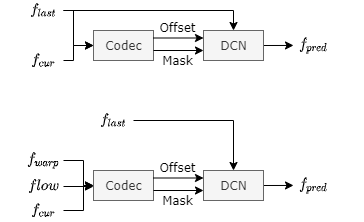

The diagram above was exported from draw.io. Its source (the exported page's mxGraphModel, read from the mxfile embedded in the PNG):
<mxGraphModel dx="1185" dy="588" grid="1" gridSize="10" guides="1" tooltips="1" connect="1" arrows="1" fold="1" page="1" pageScale="1" pageWidth="291" pageHeight="413" math="1" shadow="0">
  <root>
    <mxCell id="0" />
    <mxCell id="1" parent="0" />
    <mxCell id="T2XwizrYZ7dnTlmNb_Qx-64" value="" style="group;" vertex="1" connectable="0" parent="1">
      <mxGeometry x="290" y="340" width="340" height="220" as="geometry" />
    </mxCell>
    <mxCell id="T2XwizrYZ7dnTlmNb_Qx-1" value="Codec" style="rounded=0;html=1;fillColor=#f5f5f5;strokeColor=#666666;fontColor=#333333;fontFamily=Verdana;" vertex="1" parent="T2XwizrYZ7dnTlmNb_Qx-64">
      <mxGeometry x="70" y="30" width="60" height="30" as="geometry" />
    </mxCell>
    <mxCell id="T2XwizrYZ7dnTlmNb_Qx-19" style="edgeStyle=orthogonalEdgeStyle;rounded=0;orthogonalLoop=1;jettySize=auto;html=1;entryX=0;entryY=0.5;entryDx=0;entryDy=0;fontFamily=Verdana;" edge="1" parent="T2XwizrYZ7dnTlmNb_Qx-64" source="T2XwizrYZ7dnTlmNb_Qx-16" target="T2XwizrYZ7dnTlmNb_Qx-1">
      <mxGeometry relative="1" as="geometry">
        <Array as="points">
          <mxPoint x="50" y="10" />
          <mxPoint x="50" y="45" />
        </Array>
      </mxGeometry>
    </mxCell>
    <mxCell id="T2XwizrYZ7dnTlmNb_Qx-16" value="$$f_{last}$$" style="text;html=1;strokeColor=none;fillColor=none;align=center;verticalAlign=middle;rounded=0;fontFamily=Verdana;" vertex="1" parent="T2XwizrYZ7dnTlmNb_Qx-64">
      <mxGeometry width="40" height="20" as="geometry" />
    </mxCell>
    <mxCell id="T2XwizrYZ7dnTlmNb_Qx-20" style="rounded=0;orthogonalLoop=1;jettySize=auto;html=1;entryX=0;entryY=0.5;entryDx=0;entryDy=0;edgeStyle=orthogonalEdgeStyle;fontFamily=Verdana;" edge="1" parent="T2XwizrYZ7dnTlmNb_Qx-64" source="T2XwizrYZ7dnTlmNb_Qx-17" target="T2XwizrYZ7dnTlmNb_Qx-1">
      <mxGeometry relative="1" as="geometry">
        <Array as="points">
          <mxPoint x="50" y="60" />
          <mxPoint x="50" y="45" />
        </Array>
      </mxGeometry>
    </mxCell>
    <mxCell id="T2XwizrYZ7dnTlmNb_Qx-17" value="$$f_{cur}$$" style="text;html=1;strokeColor=none;fillColor=none;align=center;verticalAlign=middle;rounded=0;fontFamily=Verdana;" vertex="1" parent="T2XwizrYZ7dnTlmNb_Qx-64">
      <mxGeometry y="50" width="40" height="20" as="geometry" />
    </mxCell>
    <mxCell id="T2XwizrYZ7dnTlmNb_Qx-29" style="edgeStyle=orthogonalEdgeStyle;rounded=0;orthogonalLoop=1;jettySize=auto;html=1;exitX=1;exitY=0.5;exitDx=0;exitDy=0;fontFamily=Verdana;" edge="1" parent="T2XwizrYZ7dnTlmNb_Qx-64" source="T2XwizrYZ7dnTlmNb_Qx-22">
      <mxGeometry relative="1" as="geometry">
        <mxPoint x="270" y="44.95238095238096" as="targetPoint" />
      </mxGeometry>
    </mxCell>
    <mxCell id="T2XwizrYZ7dnTlmNb_Qx-22" value="DCN" style="rounded=0;html=1;fillColor=#f5f5f5;strokeColor=#666666;fontColor=#333333;fontFamily=Verdana;" vertex="1" parent="T2XwizrYZ7dnTlmNb_Qx-64">
      <mxGeometry x="180" y="30" width="60" height="30" as="geometry" />
    </mxCell>
    <mxCell id="T2XwizrYZ7dnTlmNb_Qx-23" style="edgeStyle=orthogonalEdgeStyle;rounded=0;orthogonalLoop=1;jettySize=auto;html=1;exitX=1;exitY=0.25;exitDx=0;exitDy=0;entryX=0;entryY=0.25;entryDx=0;entryDy=0;fontFamily=Verdana;" edge="1" parent="T2XwizrYZ7dnTlmNb_Qx-64" source="T2XwizrYZ7dnTlmNb_Qx-1" target="T2XwizrYZ7dnTlmNb_Qx-22">
      <mxGeometry relative="1" as="geometry" />
    </mxCell>
    <mxCell id="T2XwizrYZ7dnTlmNb_Qx-28" style="edgeStyle=orthogonalEdgeStyle;rounded=0;orthogonalLoop=1;jettySize=auto;html=1;exitX=1;exitY=0.5;exitDx=0;exitDy=0;entryX=0.5;entryY=0;entryDx=0;entryDy=0;fontFamily=Verdana;" edge="1" parent="T2XwizrYZ7dnTlmNb_Qx-64" source="T2XwizrYZ7dnTlmNb_Qx-16" target="T2XwizrYZ7dnTlmNb_Qx-22">
      <mxGeometry relative="1" as="geometry" />
    </mxCell>
    <mxCell id="T2XwizrYZ7dnTlmNb_Qx-25" value="Mask" style="text;html=1;strokeColor=none;fillColor=none;align=center;verticalAlign=middle;rounded=0;fontFamily=Verdana;" vertex="1" parent="T2XwizrYZ7dnTlmNb_Qx-64">
      <mxGeometry x="134" y="50" width="40" height="20" as="geometry" />
    </mxCell>
    <mxCell id="T2XwizrYZ7dnTlmNb_Qx-26" style="edgeStyle=orthogonalEdgeStyle;rounded=0;orthogonalLoop=1;jettySize=auto;html=1;exitX=1;exitY=0.25;exitDx=0;exitDy=0;entryX=0;entryY=0.25;entryDx=0;entryDy=0;fontFamily=Verdana;" edge="1" parent="T2XwizrYZ7dnTlmNb_Qx-64">
      <mxGeometry relative="1" as="geometry">
        <mxPoint x="130" y="50" as="sourcePoint" />
        <mxPoint x="180" y="50" as="targetPoint" />
      </mxGeometry>
    </mxCell>
    <mxCell id="T2XwizrYZ7dnTlmNb_Qx-27" value="Offset" style="text;html=1;strokeColor=none;fillColor=none;align=center;verticalAlign=middle;rounded=0;fontFamily=Verdana;" vertex="1" parent="T2XwizrYZ7dnTlmNb_Qx-64">
      <mxGeometry x="134" y="17" width="40" height="20" as="geometry" />
    </mxCell>
    <mxCell id="T2XwizrYZ7dnTlmNb_Qx-30" value="$$f_{pred}$$" style="text;html=1;align=center;verticalAlign=middle;resizable=0;points=[];autosize=1;strokeColor=none;fontFamily=Verdana;" vertex="1" parent="T2XwizrYZ7dnTlmNb_Qx-64">
      <mxGeometry x="240" y="35" width="100" height="20" as="geometry" />
    </mxCell>
    <mxCell id="T2XwizrYZ7dnTlmNb_Qx-45" value="Codec" style="rounded=0;html=1;fillColor=#f5f5f5;strokeColor=#666666;fontColor=#333333;fontFamily=Verdana;" vertex="1" parent="T2XwizrYZ7dnTlmNb_Qx-64">
      <mxGeometry x="70" y="170" width="60" height="30" as="geometry" />
    </mxCell>
    <mxCell id="T2XwizrYZ7dnTlmNb_Qx-48" value="$$f_{last}$$" style="text;html=1;strokeColor=none;fillColor=none;align=center;verticalAlign=middle;rounded=0;fontFamily=Verdana;" vertex="1" parent="T2XwizrYZ7dnTlmNb_Qx-64">
      <mxGeometry x="70" y="110" width="40" height="20" as="geometry" />
    </mxCell>
    <mxCell id="T2XwizrYZ7dnTlmNb_Qx-62" style="edgeStyle=orthogonalEdgeStyle;rounded=0;orthogonalLoop=1;jettySize=auto;html=1;exitX=1;exitY=0.5;exitDx=0;exitDy=0;entryX=0;entryY=0.5;entryDx=0;entryDy=0;fontFamily=Verdana;" edge="1" parent="T2XwizrYZ7dnTlmNb_Qx-64" source="T2XwizrYZ7dnTlmNb_Qx-50" target="T2XwizrYZ7dnTlmNb_Qx-45">
      <mxGeometry relative="1" as="geometry">
        <Array as="points">
          <mxPoint x="60" y="210" />
          <mxPoint x="60" y="185" />
        </Array>
      </mxGeometry>
    </mxCell>
    <mxCell id="T2XwizrYZ7dnTlmNb_Qx-50" value="$$f_{cur}$$" style="text;html=1;strokeColor=none;fillColor=none;align=center;verticalAlign=middle;rounded=0;fontFamily=Verdana;" vertex="1" parent="T2XwizrYZ7dnTlmNb_Qx-64">
      <mxGeometry y="200" width="40" height="20" as="geometry" />
    </mxCell>
    <mxCell id="T2XwizrYZ7dnTlmNb_Qx-51" style="edgeStyle=orthogonalEdgeStyle;rounded=0;orthogonalLoop=1;jettySize=auto;html=1;exitX=1;exitY=0.5;exitDx=0;exitDy=0;fontFamily=Verdana;" edge="1" parent="T2XwizrYZ7dnTlmNb_Qx-64" source="T2XwizrYZ7dnTlmNb_Qx-52">
      <mxGeometry relative="1" as="geometry">
        <mxPoint x="270" y="184.95238095238096" as="targetPoint" />
      </mxGeometry>
    </mxCell>
    <mxCell id="T2XwizrYZ7dnTlmNb_Qx-52" value="DCN" style="rounded=0;html=1;fillColor=#f5f5f5;strokeColor=#666666;fontColor=#333333;fontFamily=Verdana;" vertex="1" parent="T2XwizrYZ7dnTlmNb_Qx-64">
      <mxGeometry x="180" y="170" width="60" height="30" as="geometry" />
    </mxCell>
    <mxCell id="T2XwizrYZ7dnTlmNb_Qx-44" style="edgeStyle=orthogonalEdgeStyle;rounded=0;orthogonalLoop=1;jettySize=auto;html=1;exitX=1;exitY=0.25;exitDx=0;exitDy=0;entryX=0;entryY=0.25;entryDx=0;entryDy=0;fontFamily=Verdana;" edge="1" parent="T2XwizrYZ7dnTlmNb_Qx-64" source="T2XwizrYZ7dnTlmNb_Qx-45" target="T2XwizrYZ7dnTlmNb_Qx-52">
      <mxGeometry relative="1" as="geometry" />
    </mxCell>
    <mxCell id="T2XwizrYZ7dnTlmNb_Qx-47" style="edgeStyle=orthogonalEdgeStyle;rounded=0;orthogonalLoop=1;jettySize=auto;html=1;exitX=1;exitY=0.5;exitDx=0;exitDy=0;entryX=0.5;entryY=0;entryDx=0;entryDy=0;fontFamily=Verdana;" edge="1" parent="T2XwizrYZ7dnTlmNb_Qx-64" source="T2XwizrYZ7dnTlmNb_Qx-48" target="T2XwizrYZ7dnTlmNb_Qx-52">
      <mxGeometry relative="1" as="geometry" />
    </mxCell>
    <mxCell id="T2XwizrYZ7dnTlmNb_Qx-53" value="Mask" style="text;html=1;strokeColor=none;fillColor=none;align=center;verticalAlign=middle;rounded=0;fontFamily=Verdana;" vertex="1" parent="T2XwizrYZ7dnTlmNb_Qx-64">
      <mxGeometry x="134" y="190" width="40" height="20" as="geometry" />
    </mxCell>
    <mxCell id="T2XwizrYZ7dnTlmNb_Qx-54" style="edgeStyle=orthogonalEdgeStyle;rounded=0;orthogonalLoop=1;jettySize=auto;html=1;exitX=1;exitY=0.25;exitDx=0;exitDy=0;entryX=0;entryY=0.25;entryDx=0;entryDy=0;fontFamily=Verdana;" edge="1" parent="T2XwizrYZ7dnTlmNb_Qx-64">
      <mxGeometry relative="1" as="geometry">
        <mxPoint x="130" y="190" as="sourcePoint" />
        <mxPoint x="180" y="190" as="targetPoint" />
      </mxGeometry>
    </mxCell>
    <mxCell id="T2XwizrYZ7dnTlmNb_Qx-55" value="Offset" style="text;html=1;strokeColor=none;fillColor=none;align=center;verticalAlign=middle;rounded=0;fontFamily=Verdana;" vertex="1" parent="T2XwizrYZ7dnTlmNb_Qx-64">
      <mxGeometry x="134" y="157" width="40" height="20" as="geometry" />
    </mxCell>
    <mxCell id="T2XwizrYZ7dnTlmNb_Qx-56" value="$$f_{pred}$$" style="text;html=1;align=center;verticalAlign=middle;resizable=0;points=[];autosize=1;strokeColor=none;fontFamily=Verdana;" vertex="1" parent="T2XwizrYZ7dnTlmNb_Qx-64">
      <mxGeometry x="240" y="175" width="100" height="20" as="geometry" />
    </mxCell>
    <mxCell id="T2XwizrYZ7dnTlmNb_Qx-60" style="edgeStyle=orthogonalEdgeStyle;rounded=0;orthogonalLoop=1;jettySize=auto;html=1;entryX=0;entryY=0.5;entryDx=0;entryDy=0;fontFamily=Verdana;" edge="1" parent="T2XwizrYZ7dnTlmNb_Qx-64" source="T2XwizrYZ7dnTlmNb_Qx-57" target="T2XwizrYZ7dnTlmNb_Qx-45">
      <mxGeometry relative="1" as="geometry" />
    </mxCell>
    <mxCell id="T2XwizrYZ7dnTlmNb_Qx-57" value="$$f_{warp}$$" style="text;html=1;strokeColor=none;fillColor=none;align=center;verticalAlign=middle;rounded=0;fontFamily=Verdana;" vertex="1" parent="T2XwizrYZ7dnTlmNb_Qx-64">
      <mxGeometry y="150" width="40" height="20" as="geometry" />
    </mxCell>
    <mxCell id="T2XwizrYZ7dnTlmNb_Qx-61" style="edgeStyle=orthogonalEdgeStyle;rounded=0;orthogonalLoop=1;jettySize=auto;html=1;exitX=1;exitY=0.5;exitDx=0;exitDy=0;fontFamily=Verdana;" edge="1" parent="T2XwizrYZ7dnTlmNb_Qx-64" source="T2XwizrYZ7dnTlmNb_Qx-58">
      <mxGeometry relative="1" as="geometry">
        <mxPoint x="70" y="185.9047619047618" as="targetPoint" />
      </mxGeometry>
    </mxCell>
    <mxCell id="T2XwizrYZ7dnTlmNb_Qx-58" value="$$flow$$" style="text;html=1;strokeColor=none;fillColor=none;align=center;verticalAlign=middle;rounded=0;fontFamily=Verdana;" vertex="1" parent="T2XwizrYZ7dnTlmNb_Qx-64">
      <mxGeometry y="176" width="40" height="20" as="geometry" />
    </mxCell>
  </root>
</mxGraphModel>